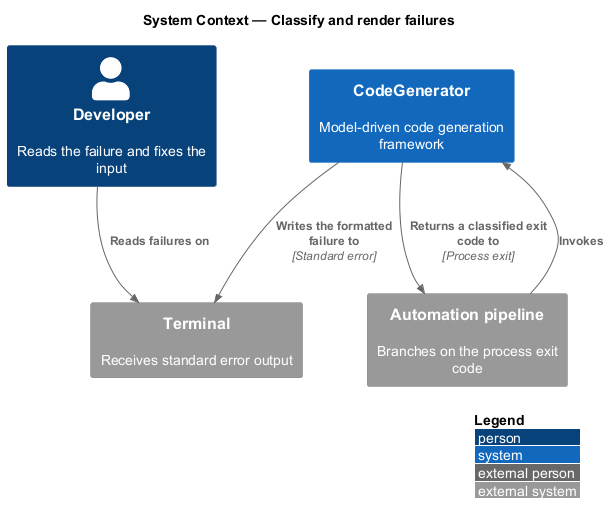

The diagram above was rendered by PlantUML. Its source (embedded in the PNG):
@startuml
!include <C4/C4_Context>
LAYOUT_WITH_LEGEND()
title System Context — Classify and render failures

Person(dev, "Developer", "Reads the failure and fixes the input")
System_Ext(pipeline, "Automation pipeline", "Branches on the process exit code")
System(codegen, "CodeGenerator", "Model-driven code generation framework")
System_Ext(console, "Terminal", "Receives standard error output")

Rel(dev, console, "Reads failures on")
Rel(codegen, console, "Writes the formatted failure to", "Standard error")
Rel(codegen, pipeline, "Returns a classified exit code to", "Process exit")
Rel(pipeline, codegen, "Invokes")
@enduml